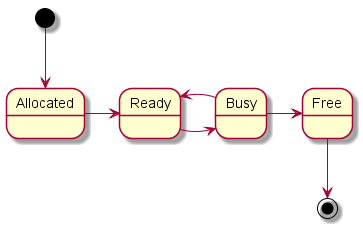

The diagram above was rendered by PlantUML. Its source (embedded in the PNG):
@startuml tracker-peer-state.png

[*] --> Allocated
Allocated -> Ready
Ready -> Busy
Busy -> Ready
Busy -> Free
Free --> [*]

@enduml